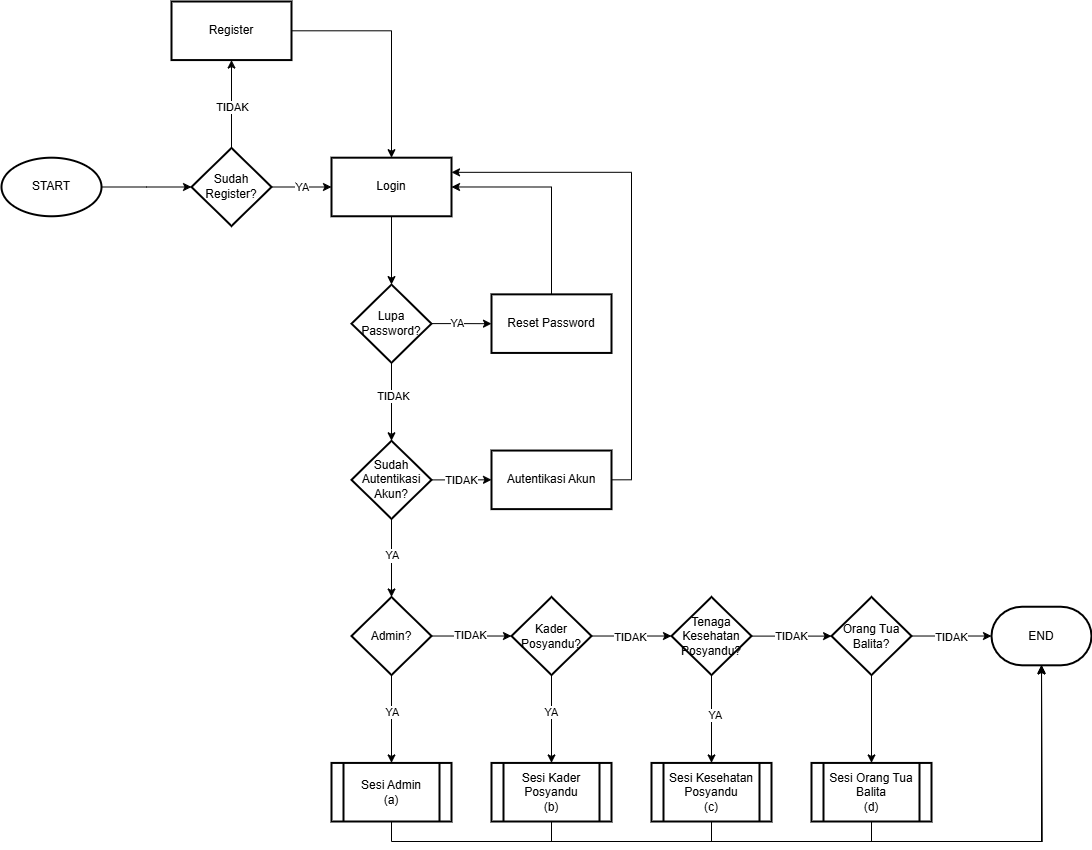

The diagram above was exported from draw.io. Its source (the exported page's mxGraphModel, read from the mxfile embedded in the PNG):
<mxGraphModel dx="1750" dy="2028" grid="1" gridSize="10" guides="1" tooltips="1" connect="1" arrows="1" fold="1" page="1" pageScale="1" pageWidth="850" pageHeight="1100" math="0" shadow="0">
  <root>
    <mxCell id="0" />
    <mxCell id="1" parent="0" />
    <mxCell id="uIehyVMHDmNA07Pzx0fM-498" value="" style="group" vertex="1" connectable="0" parent="1">
      <mxGeometry x="50" y="-20" width="1090" height="820" as="geometry" />
    </mxCell>
    <mxCell id="uIehyVMHDmNA07Pzx0fM-428" value="" style="edgeStyle=orthogonalEdgeStyle;rounded=0;orthogonalLoop=1;jettySize=auto;html=1;" edge="1" parent="uIehyVMHDmNA07Pzx0fM-498" source="uIehyVMHDmNA07Pzx0fM-426" target="uIehyVMHDmNA07Pzx0fM-427">
      <mxGeometry relative="1" as="geometry" />
    </mxCell>
    <mxCell id="uIehyVMHDmNA07Pzx0fM-426" value="START" style="strokeWidth=2;html=1;shape=mxgraph.flowchart.start_1;whiteSpace=wrap;" vertex="1" parent="uIehyVMHDmNA07Pzx0fM-498">
      <mxGeometry y="156.1904761904762" width="100" height="58.571428571428584" as="geometry" />
    </mxCell>
    <mxCell id="uIehyVMHDmNA07Pzx0fM-430" value="" style="edgeStyle=orthogonalEdgeStyle;rounded=0;orthogonalLoop=1;jettySize=auto;html=1;" edge="1" parent="uIehyVMHDmNA07Pzx0fM-498" source="uIehyVMHDmNA07Pzx0fM-427" target="uIehyVMHDmNA07Pzx0fM-429">
      <mxGeometry relative="1" as="geometry" />
    </mxCell>
    <mxCell id="uIehyVMHDmNA07Pzx0fM-434" value="TIDAK" style="edgeLabel;html=1;align=center;verticalAlign=middle;resizable=0;points=[];" vertex="1" connectable="0" parent="uIehyVMHDmNA07Pzx0fM-430">
      <mxGeometry x="-0.0667" y="-1" relative="1" as="geometry">
        <mxPoint x="-1" as="offset" />
      </mxGeometry>
    </mxCell>
    <mxCell id="uIehyVMHDmNA07Pzx0fM-432" value="" style="edgeStyle=orthogonalEdgeStyle;rounded=0;orthogonalLoop=1;jettySize=auto;html=1;" edge="1" parent="uIehyVMHDmNA07Pzx0fM-498" source="uIehyVMHDmNA07Pzx0fM-427" target="uIehyVMHDmNA07Pzx0fM-431">
      <mxGeometry relative="1" as="geometry" />
    </mxCell>
    <mxCell id="uIehyVMHDmNA07Pzx0fM-433" value="Ya" style="edgeLabel;html=1;align=center;verticalAlign=middle;resizable=0;points=[];" vertex="1" connectable="0" parent="uIehyVMHDmNA07Pzx0fM-432">
      <mxGeometry y="1" relative="1" as="geometry">
        <mxPoint as="offset" />
      </mxGeometry>
    </mxCell>
    <mxCell id="uIehyVMHDmNA07Pzx0fM-492" value="YA" style="edgeLabel;html=1;align=center;verticalAlign=middle;resizable=0;points=[];" vertex="1" connectable="0" parent="uIehyVMHDmNA07Pzx0fM-432">
      <mxGeometry x="0.0333" relative="1" as="geometry">
        <mxPoint as="offset" />
      </mxGeometry>
    </mxCell>
    <mxCell id="uIehyVMHDmNA07Pzx0fM-427" value="Sudah Register?" style="rhombus;whiteSpace=wrap;html=1;strokeWidth=2;" vertex="1" parent="uIehyVMHDmNA07Pzx0fM-498">
      <mxGeometry x="190" y="146.42857142857142" width="80" height="78.0952380952381" as="geometry" />
    </mxCell>
    <mxCell id="uIehyVMHDmNA07Pzx0fM-435" style="edgeStyle=orthogonalEdgeStyle;rounded=0;orthogonalLoop=1;jettySize=auto;html=1;entryX=0.5;entryY=0;entryDx=0;entryDy=0;" edge="1" parent="uIehyVMHDmNA07Pzx0fM-498" source="uIehyVMHDmNA07Pzx0fM-429" target="uIehyVMHDmNA07Pzx0fM-431">
      <mxGeometry relative="1" as="geometry" />
    </mxCell>
    <mxCell id="uIehyVMHDmNA07Pzx0fM-429" value="Register" style="whiteSpace=wrap;html=1;strokeWidth=2;" vertex="1" parent="uIehyVMHDmNA07Pzx0fM-498">
      <mxGeometry x="170" width="120" height="58.571428571428584" as="geometry" />
    </mxCell>
    <mxCell id="uIehyVMHDmNA07Pzx0fM-437" value="" style="edgeStyle=orthogonalEdgeStyle;rounded=0;orthogonalLoop=1;jettySize=auto;html=1;" edge="1" parent="uIehyVMHDmNA07Pzx0fM-498" source="uIehyVMHDmNA07Pzx0fM-431" target="uIehyVMHDmNA07Pzx0fM-436">
      <mxGeometry relative="1" as="geometry" />
    </mxCell>
    <mxCell id="uIehyVMHDmNA07Pzx0fM-431" value="Login" style="whiteSpace=wrap;html=1;strokeWidth=2;" vertex="1" parent="uIehyVMHDmNA07Pzx0fM-498">
      <mxGeometry x="330" y="156.1904761904762" width="120" height="58.571428571428584" as="geometry" />
    </mxCell>
    <mxCell id="uIehyVMHDmNA07Pzx0fM-439" value="" style="edgeStyle=orthogonalEdgeStyle;rounded=0;orthogonalLoop=1;jettySize=auto;html=1;" edge="1" parent="uIehyVMHDmNA07Pzx0fM-498" source="uIehyVMHDmNA07Pzx0fM-436" target="uIehyVMHDmNA07Pzx0fM-438">
      <mxGeometry relative="1" as="geometry" />
    </mxCell>
    <mxCell id="uIehyVMHDmNA07Pzx0fM-443" value="YA" style="edgeLabel;html=1;align=center;verticalAlign=middle;resizable=0;points=[];" vertex="1" connectable="0" parent="uIehyVMHDmNA07Pzx0fM-439">
      <mxGeometry x="-0.1333" y="1" relative="1" as="geometry">
        <mxPoint as="offset" />
      </mxGeometry>
    </mxCell>
    <mxCell id="uIehyVMHDmNA07Pzx0fM-445" value="" style="edgeStyle=orthogonalEdgeStyle;rounded=0;orthogonalLoop=1;jettySize=auto;html=1;" edge="1" parent="uIehyVMHDmNA07Pzx0fM-498" source="uIehyVMHDmNA07Pzx0fM-436" target="uIehyVMHDmNA07Pzx0fM-444">
      <mxGeometry relative="1" as="geometry" />
    </mxCell>
    <mxCell id="uIehyVMHDmNA07Pzx0fM-452" value="TIDAK" style="edgeLabel;html=1;align=center;verticalAlign=middle;resizable=0;points=[];" vertex="1" connectable="0" parent="uIehyVMHDmNA07Pzx0fM-445">
      <mxGeometry x="-0.165" y="1" relative="1" as="geometry">
        <mxPoint as="offset" />
      </mxGeometry>
    </mxCell>
    <mxCell id="uIehyVMHDmNA07Pzx0fM-436" value="Lupa Password?" style="rhombus;whiteSpace=wrap;html=1;strokeWidth=2;" vertex="1" parent="uIehyVMHDmNA07Pzx0fM-498">
      <mxGeometry x="350" y="283.0952380952382" width="80" height="78.0952380952381" as="geometry" />
    </mxCell>
    <mxCell id="uIehyVMHDmNA07Pzx0fM-440" style="edgeStyle=orthogonalEdgeStyle;rounded=0;orthogonalLoop=1;jettySize=auto;html=1;exitX=0.5;exitY=0;exitDx=0;exitDy=0;entryX=1;entryY=0.5;entryDx=0;entryDy=0;" edge="1" parent="uIehyVMHDmNA07Pzx0fM-498" source="uIehyVMHDmNA07Pzx0fM-438" target="uIehyVMHDmNA07Pzx0fM-431">
      <mxGeometry relative="1" as="geometry" />
    </mxCell>
    <mxCell id="uIehyVMHDmNA07Pzx0fM-438" value="Reset Password" style="whiteSpace=wrap;html=1;strokeWidth=2;" vertex="1" parent="uIehyVMHDmNA07Pzx0fM-498">
      <mxGeometry x="490" y="292.85714285714283" width="120" height="58.571428571428584" as="geometry" />
    </mxCell>
    <mxCell id="uIehyVMHDmNA07Pzx0fM-447" value="" style="edgeStyle=orthogonalEdgeStyle;rounded=0;orthogonalLoop=1;jettySize=auto;html=1;" edge="1" parent="uIehyVMHDmNA07Pzx0fM-498" source="uIehyVMHDmNA07Pzx0fM-444" target="uIehyVMHDmNA07Pzx0fM-446">
      <mxGeometry relative="1" as="geometry" />
    </mxCell>
    <mxCell id="uIehyVMHDmNA07Pzx0fM-451" value="TIDAK" style="edgeLabel;html=1;align=center;verticalAlign=middle;resizable=0;points=[];" vertex="1" connectable="0" parent="uIehyVMHDmNA07Pzx0fM-447">
      <mxGeometry relative="1" as="geometry">
        <mxPoint as="offset" />
      </mxGeometry>
    </mxCell>
    <mxCell id="uIehyVMHDmNA07Pzx0fM-454" value="" style="edgeStyle=orthogonalEdgeStyle;rounded=0;orthogonalLoop=1;jettySize=auto;html=1;" edge="1" parent="uIehyVMHDmNA07Pzx0fM-498" source="uIehyVMHDmNA07Pzx0fM-444" target="uIehyVMHDmNA07Pzx0fM-453">
      <mxGeometry relative="1" as="geometry" />
    </mxCell>
    <mxCell id="uIehyVMHDmNA07Pzx0fM-455" value="Ya" style="edgeLabel;html=1;align=center;verticalAlign=middle;resizable=0;points=[];" vertex="1" connectable="0" parent="uIehyVMHDmNA07Pzx0fM-454">
      <mxGeometry x="-0.065" relative="1" as="geometry">
        <mxPoint as="offset" />
      </mxGeometry>
    </mxCell>
    <mxCell id="uIehyVMHDmNA07Pzx0fM-485" value="YA" style="edgeLabel;html=1;align=center;verticalAlign=middle;resizable=0;points=[];" vertex="1" connectable="0" parent="uIehyVMHDmNA07Pzx0fM-454">
      <mxGeometry x="-0.0761" relative="1" as="geometry">
        <mxPoint as="offset" />
      </mxGeometry>
    </mxCell>
    <mxCell id="uIehyVMHDmNA07Pzx0fM-444" value="Sudah Autentikasi Akun?" style="rhombus;whiteSpace=wrap;html=1;strokeWidth=2;" vertex="1" parent="uIehyVMHDmNA07Pzx0fM-498">
      <mxGeometry x="350" y="439.28571428571433" width="80" height="78.0952380952381" as="geometry" />
    </mxCell>
    <mxCell id="uIehyVMHDmNA07Pzx0fM-450" style="edgeStyle=orthogonalEdgeStyle;rounded=0;orthogonalLoop=1;jettySize=auto;html=1;exitX=1;exitY=0.5;exitDx=0;exitDy=0;entryX=1;entryY=0.25;entryDx=0;entryDy=0;" edge="1" parent="uIehyVMHDmNA07Pzx0fM-498" source="uIehyVMHDmNA07Pzx0fM-446" target="uIehyVMHDmNA07Pzx0fM-431">
      <mxGeometry relative="1" as="geometry" />
    </mxCell>
    <mxCell id="uIehyVMHDmNA07Pzx0fM-446" value="Autentikasi Akun" style="whiteSpace=wrap;html=1;strokeWidth=2;" vertex="1" parent="uIehyVMHDmNA07Pzx0fM-498">
      <mxGeometry x="490" y="449.0476190476191" width="120" height="58.571428571428584" as="geometry" />
    </mxCell>
    <mxCell id="uIehyVMHDmNA07Pzx0fM-457" value="" style="edgeStyle=orthogonalEdgeStyle;rounded=0;orthogonalLoop=1;jettySize=auto;html=1;" edge="1" parent="uIehyVMHDmNA07Pzx0fM-498" source="uIehyVMHDmNA07Pzx0fM-453" target="uIehyVMHDmNA07Pzx0fM-456">
      <mxGeometry relative="1" as="geometry" />
    </mxCell>
    <mxCell id="uIehyVMHDmNA07Pzx0fM-458" value="TIDAK" style="edgeLabel;html=1;align=center;verticalAlign=middle;resizable=0;points=[];" vertex="1" connectable="0" parent="uIehyVMHDmNA07Pzx0fM-457">
      <mxGeometry x="-0.05" y="1" relative="1" as="geometry">
        <mxPoint as="offset" />
      </mxGeometry>
    </mxCell>
    <mxCell id="uIehyVMHDmNA07Pzx0fM-469" value="" style="edgeStyle=orthogonalEdgeStyle;rounded=0;orthogonalLoop=1;jettySize=auto;html=1;" edge="1" parent="uIehyVMHDmNA07Pzx0fM-498" source="uIehyVMHDmNA07Pzx0fM-453" target="uIehyVMHDmNA07Pzx0fM-468">
      <mxGeometry relative="1" as="geometry" />
    </mxCell>
    <mxCell id="uIehyVMHDmNA07Pzx0fM-470" value="YA" style="edgeLabel;html=1;align=center;verticalAlign=middle;resizable=0;points=[];" vertex="1" connectable="0" parent="uIehyVMHDmNA07Pzx0fM-469">
      <mxGeometry x="-0.1596" relative="1" as="geometry">
        <mxPoint as="offset" />
      </mxGeometry>
    </mxCell>
    <mxCell id="uIehyVMHDmNA07Pzx0fM-453" value="Admin?" style="rhombus;whiteSpace=wrap;html=1;strokeWidth=2;" vertex="1" parent="uIehyVMHDmNA07Pzx0fM-498">
      <mxGeometry x="350" y="595.4761904761905" width="80" height="78.0952380952381" as="geometry" />
    </mxCell>
    <mxCell id="uIehyVMHDmNA07Pzx0fM-460" value="" style="edgeStyle=orthogonalEdgeStyle;rounded=0;orthogonalLoop=1;jettySize=auto;html=1;" edge="1" parent="uIehyVMHDmNA07Pzx0fM-498" source="uIehyVMHDmNA07Pzx0fM-456" target="uIehyVMHDmNA07Pzx0fM-459">
      <mxGeometry relative="1" as="geometry" />
    </mxCell>
    <mxCell id="uIehyVMHDmNA07Pzx0fM-461" value="TIDAK" style="edgeLabel;html=1;align=center;verticalAlign=middle;resizable=0;points=[];" vertex="1" connectable="0" parent="uIehyVMHDmNA07Pzx0fM-460">
      <mxGeometry x="-0.055" y="-1" relative="1" as="geometry">
        <mxPoint as="offset" />
      </mxGeometry>
    </mxCell>
    <mxCell id="uIehyVMHDmNA07Pzx0fM-472" value="" style="edgeStyle=orthogonalEdgeStyle;rounded=0;orthogonalLoop=1;jettySize=auto;html=1;" edge="1" parent="uIehyVMHDmNA07Pzx0fM-498" source="uIehyVMHDmNA07Pzx0fM-456" target="uIehyVMHDmNA07Pzx0fM-471">
      <mxGeometry relative="1" as="geometry" />
    </mxCell>
    <mxCell id="uIehyVMHDmNA07Pzx0fM-473" value="YA" style="edgeLabel;html=1;align=center;verticalAlign=middle;resizable=0;points=[];" vertex="1" connectable="0" parent="uIehyVMHDmNA07Pzx0fM-472">
      <mxGeometry x="-0.1596" y="-1" relative="1" as="geometry">
        <mxPoint as="offset" />
      </mxGeometry>
    </mxCell>
    <mxCell id="uIehyVMHDmNA07Pzx0fM-456" value="Kader Posyandu?" style="rhombus;whiteSpace=wrap;html=1;strokeWidth=2;" vertex="1" parent="uIehyVMHDmNA07Pzx0fM-498">
      <mxGeometry x="510" y="595.4761904761905" width="80" height="78.0952380952381" as="geometry" />
    </mxCell>
    <mxCell id="uIehyVMHDmNA07Pzx0fM-463" value="" style="edgeStyle=orthogonalEdgeStyle;rounded=0;orthogonalLoop=1;jettySize=auto;html=1;" edge="1" parent="uIehyVMHDmNA07Pzx0fM-498" source="uIehyVMHDmNA07Pzx0fM-459" target="uIehyVMHDmNA07Pzx0fM-462">
      <mxGeometry relative="1" as="geometry">
        <Array as="points">
          <mxPoint x="800" y="634.5238095238096" />
          <mxPoint x="800" y="634.5238095238096" />
        </Array>
      </mxGeometry>
    </mxCell>
    <mxCell id="uIehyVMHDmNA07Pzx0fM-464" value="TIDAK" style="edgeLabel;html=1;align=center;verticalAlign=middle;resizable=0;points=[];" vertex="1" connectable="0" parent="uIehyVMHDmNA07Pzx0fM-463">
      <mxGeometry x="0.205" y="-1" relative="1" as="geometry">
        <mxPoint x="-8" y="-1" as="offset" />
      </mxGeometry>
    </mxCell>
    <mxCell id="uIehyVMHDmNA07Pzx0fM-475" value="" style="edgeStyle=orthogonalEdgeStyle;rounded=0;orthogonalLoop=1;jettySize=auto;html=1;" edge="1" parent="uIehyVMHDmNA07Pzx0fM-498" source="uIehyVMHDmNA07Pzx0fM-459" target="uIehyVMHDmNA07Pzx0fM-474">
      <mxGeometry relative="1" as="geometry" />
    </mxCell>
    <mxCell id="uIehyVMHDmNA07Pzx0fM-476" value="YA" style="edgeLabel;html=1;align=center;verticalAlign=middle;resizable=0;points=[];" vertex="1" connectable="0" parent="uIehyVMHDmNA07Pzx0fM-475">
      <mxGeometry x="-0.0788" y="3" relative="1" as="geometry">
        <mxPoint as="offset" />
      </mxGeometry>
    </mxCell>
    <mxCell id="uIehyVMHDmNA07Pzx0fM-459" value="Tenaga Kesehatan Posyandu?" style="rhombus;whiteSpace=wrap;html=1;strokeWidth=2;" vertex="1" parent="uIehyVMHDmNA07Pzx0fM-498">
      <mxGeometry x="670" y="595.4761904761905" width="80" height="78.0952380952381" as="geometry" />
    </mxCell>
    <mxCell id="uIehyVMHDmNA07Pzx0fM-478" value="" style="edgeStyle=orthogonalEdgeStyle;rounded=0;orthogonalLoop=1;jettySize=auto;html=1;" edge="1" parent="uIehyVMHDmNA07Pzx0fM-498" source="uIehyVMHDmNA07Pzx0fM-462" target="uIehyVMHDmNA07Pzx0fM-477">
      <mxGeometry relative="1" as="geometry" />
    </mxCell>
    <mxCell id="uIehyVMHDmNA07Pzx0fM-462" value="Orang Tua Balita?" style="rhombus;whiteSpace=wrap;html=1;strokeWidth=2;" vertex="1" parent="uIehyVMHDmNA07Pzx0fM-498">
      <mxGeometry x="830" y="595.4761904761905" width="80" height="78.0952380952381" as="geometry" />
    </mxCell>
    <mxCell id="uIehyVMHDmNA07Pzx0fM-465" value="END" style="strokeWidth=2;html=1;shape=mxgraph.flowchart.terminator;whiteSpace=wrap;" vertex="1" parent="uIehyVMHDmNA07Pzx0fM-498">
      <mxGeometry x="990" y="605.2380952380953" width="100" height="58.571428571428584" as="geometry" />
    </mxCell>
    <mxCell id="uIehyVMHDmNA07Pzx0fM-466" style="edgeStyle=orthogonalEdgeStyle;rounded=0;orthogonalLoop=1;jettySize=auto;html=1;exitX=1;exitY=0.5;exitDx=0;exitDy=0;entryX=0;entryY=0.5;entryDx=0;entryDy=0;entryPerimeter=0;" edge="1" parent="uIehyVMHDmNA07Pzx0fM-498" source="uIehyVMHDmNA07Pzx0fM-462" target="uIehyVMHDmNA07Pzx0fM-465">
      <mxGeometry relative="1" as="geometry" />
    </mxCell>
    <mxCell id="uIehyVMHDmNA07Pzx0fM-467" value="TIDAK" style="edgeLabel;html=1;align=center;verticalAlign=middle;resizable=0;points=[];" vertex="1" connectable="0" parent="uIehyVMHDmNA07Pzx0fM-466">
      <mxGeometry x="-0.02" y="-1" relative="1" as="geometry">
        <mxPoint as="offset" />
      </mxGeometry>
    </mxCell>
    <mxCell id="uIehyVMHDmNA07Pzx0fM-468" value="Sesi Admin&lt;div&gt;(a)&lt;/div&gt;" style="shape=process;whiteSpace=wrap;html=1;backgroundOutline=1;strokeWidth=2;" vertex="1" parent="uIehyVMHDmNA07Pzx0fM-498">
      <mxGeometry x="330" y="761.4285714285716" width="120" height="58.571428571428584" as="geometry" />
    </mxCell>
    <mxCell id="uIehyVMHDmNA07Pzx0fM-483" style="edgeStyle=orthogonalEdgeStyle;rounded=0;orthogonalLoop=1;jettySize=auto;html=1;exitX=0.5;exitY=1;exitDx=0;exitDy=0;" edge="1" parent="uIehyVMHDmNA07Pzx0fM-498" source="uIehyVMHDmNA07Pzx0fM-471">
      <mxGeometry relative="1" as="geometry">
        <mxPoint x="1039.9999999999998" y="663.8095238095239" as="targetPoint" />
      </mxGeometry>
    </mxCell>
    <mxCell id="uIehyVMHDmNA07Pzx0fM-471" value="Sesi Kader Posyandu&lt;div&gt;(b)&lt;/div&gt;" style="shape=process;whiteSpace=wrap;html=1;backgroundOutline=1;strokeWidth=2;" vertex="1" parent="uIehyVMHDmNA07Pzx0fM-498">
      <mxGeometry x="490" y="761.4285714285716" width="120" height="58.571428571428584" as="geometry" />
    </mxCell>
    <mxCell id="uIehyVMHDmNA07Pzx0fM-482" style="edgeStyle=orthogonalEdgeStyle;rounded=0;orthogonalLoop=1;jettySize=auto;html=1;exitX=0.5;exitY=1;exitDx=0;exitDy=0;" edge="1" parent="uIehyVMHDmNA07Pzx0fM-498" source="uIehyVMHDmNA07Pzx0fM-474">
      <mxGeometry relative="1" as="geometry">
        <mxPoint x="1039.9999999999998" y="664.5195238517994" as="targetPoint" />
      </mxGeometry>
    </mxCell>
    <mxCell id="uIehyVMHDmNA07Pzx0fM-474" value="Sesi Kesehatan Posyandu&lt;div&gt;(c)&lt;/div&gt;" style="shape=process;whiteSpace=wrap;html=1;backgroundOutline=1;strokeWidth=2;" vertex="1" parent="uIehyVMHDmNA07Pzx0fM-498">
      <mxGeometry x="650" y="761.4285714285716" width="120" height="58.571428571428584" as="geometry" />
    </mxCell>
    <mxCell id="uIehyVMHDmNA07Pzx0fM-477" value="Sesi Orang Tua Balita&lt;div&gt;(d)&lt;/div&gt;" style="shape=process;whiteSpace=wrap;html=1;backgroundOutline=1;strokeWidth=2;" vertex="1" parent="uIehyVMHDmNA07Pzx0fM-498">
      <mxGeometry x="810" y="761.4285714285716" width="120" height="58.571428571428584" as="geometry" />
    </mxCell>
    <mxCell id="uIehyVMHDmNA07Pzx0fM-480" style="edgeStyle=orthogonalEdgeStyle;rounded=0;orthogonalLoop=1;jettySize=auto;html=1;exitX=0.5;exitY=1;exitDx=0;exitDy=0;entryX=0.5;entryY=1;entryDx=0;entryDy=0;entryPerimeter=0;" edge="1" parent="uIehyVMHDmNA07Pzx0fM-498" source="uIehyVMHDmNA07Pzx0fM-477" target="uIehyVMHDmNA07Pzx0fM-465">
      <mxGeometry relative="1" as="geometry" />
    </mxCell>
    <mxCell id="uIehyVMHDmNA07Pzx0fM-484" style="edgeStyle=orthogonalEdgeStyle;rounded=0;orthogonalLoop=1;jettySize=auto;html=1;exitX=0.5;exitY=1;exitDx=0;exitDy=0;entryX=0.5;entryY=1;entryDx=0;entryDy=0;entryPerimeter=0;" edge="1" parent="uIehyVMHDmNA07Pzx0fM-498" source="uIehyVMHDmNA07Pzx0fM-468" target="uIehyVMHDmNA07Pzx0fM-465">
      <mxGeometry relative="1" as="geometry" />
    </mxCell>
  </root>
</mxGraphModel>